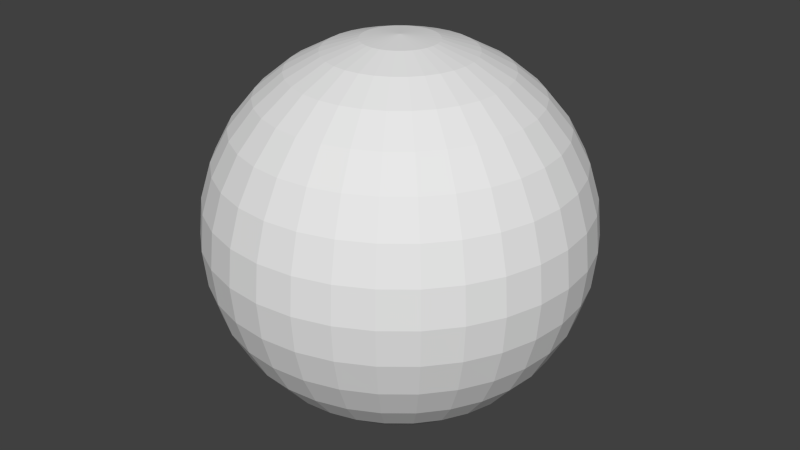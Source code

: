 # Source: sky_sphere.blend  (saved by Blender 2.76.0; exported with 4.5.12 LTS)
import bpy
from mathutils import Matrix  # noqa: F401  (used for matrix-valued properties, if any)

bpy.ops.wm.read_factory_settings(use_empty=True)
scene = bpy.context.scene
scene.name = 'Scene'

# ---- collections
col_collection_1 = bpy.data.collections.new('Collection 1'); scene.collection.children.link(col_collection_1)

# ---- materials (node trees are filled in below, after node groups)
mat_material_001 = bpy.data.materials.new('Material.001')
mat_material_001.alpha_threshold = 0.0
mat_material_001.use_transparent_shadow = False
mat_material_001.roughness = 0.5

# ---- material node trees

# ---- world
world_world = bpy.data.worlds.new('World'); scene.world = world_world
world_world.color = (0.05088, 0.05088, 0.05088)
world_world.use_sun_shadow = False
world_world.sun_shadow_jitter_overblur = 0.0
world_world.cycles.sampling_method = 'MANUAL'
world_world.cycles.sample_map_resolution = 256

# ---- meshes
me_sphere = bpy.data.meshes.new('Sphere')
me_sphere.from_pydata([(-0.1951, 0.0, 0.9808), (-0.3827, 0.0, 0.9239), (-0.5556, 0.0, 0.8315), (-0.7071, 0.0, 0.7071), (-0.8315, 0.0, 0.5556), (-0.9239, 0.0, 0.3827), (-0.9808, 0.0, 0.1951), (-1.0, 0.0, 7.55e-08), (-0.9808, 0.0, -0.1951), (-0.9239, 0.0, -0.3827), (-0.8315, 0.0, -0.5556), (-0.7071, 0.0, -0.7071), (-0.5556, 0.0, -0.8315), (-0.3827, 0.0, -0.9239), (-0.1951, 0.0, -0.9808), (-0.1913, 0.03806, 0.9808), (-0.3753, 0.07466, 0.9239), (-0.5449, 0.1084, 0.8315), (-0.6935, 0.1379, 0.7071), (-0.8155, 0.1622, 0.5556), (-0.9061, 0.1802, 0.3827), (-0.9619, 0.1913, 0.1951), (-0.9808, 0.1951, 7.55e-08), (-0.9619, 0.1913, -0.1951), (-0.9061, 0.1802, -0.3827), (-0.8155, 0.1622, -0.5556), (-0.6935, 0.1379, -0.7071), (-0.5449, 0.1084, -0.8315), (-0.3753, 0.07466, -0.9239), (-0.1913, 0.03806, -0.9808), (-0.1802, 0.07466, 0.9808), (-0.3536, 0.1464, 0.9239), (-0.5133, 0.2126, 0.8315), (-0.6533, 0.2706, 0.7071), (-0.7682, 0.3182, 0.5556), (-0.8536, 0.3536, 0.3827), (-0.9061, 0.3753, 0.1951), (-0.9239, 0.3827, 7.55e-08), (-0.9061, 0.3753, -0.1951), (-0.8536, 0.3536, -0.3827), (-0.7682, 0.3182, -0.5556), (-0.6533, 0.2706, -0.7071), (-0.5133, 0.2126, -0.8315), (-0.3536, 0.1464, -0.9239), (-0.1802, 0.07466, -0.9808), (-0.1622, 0.1084, 0.9808), (-0.3182, 0.2126, 0.9239), (-0.4619, 0.3087, 0.8315), (-0.5879, 0.3928, 0.7071), (-0.6913, 0.4619, 0.5556), (-0.7682, 0.5133, 0.3827), (-0.8155, 0.5449, 0.1951), (-0.8315, 0.5556, 7.55e-08), (-0.8155, 0.5449, -0.1951), (-0.7682, 0.5133, -0.3827), (-0.6913, 0.4619, -0.5556), (-0.5879, 0.3928, -0.7071), (-0.4619, 0.3087, -0.8315), (-0.3182, 0.2126, -0.9239), (-0.1622, 0.1084, -0.9808), (-0.1379, 0.1379, 0.9808), (-0.2706, 0.2706, 0.9239), (-0.3928, 0.3928, 0.8315), (-0.5, 0.5, 0.7071), (-0.5879, 0.5879, 0.5556), (-0.6533, 0.6533, 0.3827), (-0.6935, 0.6935, 0.1951), (-0.7071, 0.7071, 7.55e-08), (-0.6935, 0.6935, -0.1951), (-0.6533, 0.6533, -0.3827), (-0.5879, 0.5879, -0.5556), (-0.5, 0.5, -0.7071), (-0.3928, 0.3928, -0.8315), (-0.2706, 0.2706, -0.9239), (-0.1379, 0.1379, -0.9808), (-0.1084, 0.1622, 0.9808), (-0.2126, 0.3182, 0.9239), (-0.3087, 0.4619, 0.8315), (-0.3928, 0.5879, 0.7071), (-0.4619, 0.6913, 0.5556), (-0.5133, 0.7682, 0.3827), (-0.5449, 0.8155, 0.1951), (-0.5556, 0.8315, 7.55e-08), (-0.5449, 0.8155, -0.1951), (-0.5133, 0.7682, -0.3827), (-0.4619, 0.6913, -0.5556), (-0.3928, 0.5879, -0.7071), (-0.3087, 0.4619, -0.8315), (-0.2126, 0.3182, -0.9239), (-0.1084, 0.1622, -0.9808), (-0.07466, 0.1802, 0.9808), (-0.1464, 0.3536, 0.9239), (-0.2126, 0.5133, 0.8315), (-0.2706, 0.6533, 0.7071), (-0.3182, 0.7682, 0.5556), (-0.3536, 0.8536, 0.3827), (-0.3753, 0.9061, 0.1951), (-0.3827, 0.9239, 7.55e-08), (-0.3753, 0.9061, -0.1951), (-0.3536, 0.8536, -0.3827), (-0.3182, 0.7682, -0.5556), (-0.2706, 0.6533, -0.7071), (-0.2126, 0.5133, -0.8315), (-0.1464, 0.3536, -0.9239), (-0.07466, 0.1802, -0.9808), (-0.03806, 0.1913, 0.9808), (-0.07466, 0.3753, 0.9239), (-0.1084, 0.5449, 0.8315), (-0.1379, 0.6935, 0.7071), (-0.1622, 0.8155, 0.5556), (-0.1802, 0.9061, 0.3827), (-0.1913, 0.9619, 0.1951), (-0.1951, 0.9808, 7.55e-08), (-0.1913, 0.9619, -0.1951), (-0.1802, 0.9061, -0.3827), (-0.1622, 0.8155, -0.5556), (-0.1379, 0.6935, -0.7071), (-0.1084, 0.5449, -0.8315), (-0.07466, 0.3753, -0.9239), (-0.03806, 0.1913, -0.9808), (3.266e-07, 0.1951, 0.9808), (3.192e-07, 0.3827, 0.9239), (3.117e-07, 0.5556, 0.8315), (3.192e-07, 0.7071, 0.7071), (3.341e-07, 0.8315, 0.5556), (2.745e-07, 0.9239, 0.3827), (3.937e-07, 0.9808, 0.1951), (3.788e-07, 1.0, 7.55e-08), (3.937e-07, 0.9808, -0.1951), (2.298e-07, 0.9239, -0.3827), (3.341e-07, 0.8315, -0.5556), (3.192e-07, 0.7071, -0.7071), (3.415e-07, 0.5556, -0.8315), (3.043e-07, 0.3827, -0.9239), (3.08e-07, 0.1951, -0.9808), (0.03806, 0.1913, 0.9808), (0.07466, 0.3753, 0.9239), (0.1084, 0.5449, 0.8315), (0.138, 0.6935, 0.7071), (0.1622, 0.8155, 0.5556), (0.1802, 0.9061, 0.3827), (0.1913, 0.9619, 0.1951), (0.1951, 0.9808, 7.55e-08), (0.1913, 0.9619, -0.1951), (0.1802, 0.9061, -0.3827), (0.1622, 0.8155, -0.5556), (0.138, 0.6935, -0.7071), (0.1084, 0.5449, -0.8315), (0.07466, 0.3753, -0.9239), (0.03806, 0.1913, -0.9808), (0.07466, 0.1802, 0.9808), (0.1464, 0.3536, 0.9239), (0.2126, 0.5133, 0.8315), (0.2706, 0.6533, 0.7071), (0.3182, 0.7682, 0.5556), (0.3536, 0.8536, 0.3827), (0.3753, 0.9061, 0.1951), (0.3827, 0.9239, 7.55e-08), (0.3753, 0.9061, -0.1951), (0.3536, 0.8536, -0.3827), (0.3182, 0.7682, -0.5556), (0.2706, 0.6533, -0.7071), (0.2126, 0.5133, -0.8315), (0.1464, 0.3536, -0.9239), (0.07466, 0.1802, -0.9808), (0.1084, 0.1622, 0.9808), (0.2126, 0.3182, 0.9239), (0.3087, 0.4619, 0.8315), (0.3928, 0.5879, 0.7071), (0.4619, 0.6913, 0.5556), (0.5133, 0.7682, 0.3827), (0.5449, 0.8155, 0.1951), (0.5556, 0.8315, 7.55e-08), (0.5449, 0.8155, -0.1951), (0.5133, 0.7682, -0.3827), (0.4619, 0.6913, -0.5556), (0.3928, 0.5879, -0.7071), (0.3087, 0.4619, -0.8315), (0.2126, 0.3182, -0.9239), (0.1084, 0.1622, -0.9808), (0.138, 0.1379, 0.9808), (0.2706, 0.2706, 0.9239), (0.3928, 0.3928, 0.8315), (0.5, 0.5, 0.7071), (0.5879, 0.5879, 0.5556), (0.6533, 0.6533, 0.3827), (0.6935, 0.6935, 0.1951), (0.7071, 0.7071, 7.55e-08), (0.6935, 0.6935, -0.1951), (0.6533, 0.6533, -0.3827), (0.5879, 0.5879, -0.5556), (0.5, 0.5, -0.7071), (0.3928, 0.3928, -0.8315), (0.2706, 0.2706, -0.9239), (0.138, 0.1379, -0.9808), (0.1622, 0.1084, 0.9808), (0.3182, 0.2126, 0.9239), (0.4619, 0.3087, 0.8315), (0.5879, 0.3928, 0.7071), (0.6913, 0.4619, 0.5556), (0.7682, 0.5133, 0.3827), (0.8155, 0.5449, 0.1951), (0.8315, 0.5556, 7.55e-08), (0.8155, 0.5449, -0.1951), (0.7682, 0.5133, -0.3827), (0.6913, 0.4619, -0.5556), (0.5879, 0.3928, -0.7071), (0.4619, 0.3087, -0.8315), (0.3182, 0.2126, -0.9239), (0.1622, 0.1084, -0.9808), (0.1802, 0.07466, 0.9808), (0.3536, 0.1464, 0.9239), (0.5133, 0.2126, 0.8315), (0.6533, 0.2706, 0.7071), (0.7682, 0.3182, 0.5556), (0.8536, 0.3536, 0.3827), (0.9061, 0.3753, 0.1951), (0.9239, 0.3827, 7.55e-08), (0.9061, 0.3753, -0.1951), (0.8536, 0.3536, -0.3827), (0.7682, 0.3182, -0.5556), (0.6533, 0.2706, -0.7071), (0.5133, 0.2126, -0.8315), (0.3536, 0.1464, -0.9239), (0.1802, 0.07466, -0.9808), (0.1913, 0.03806, 0.9808), (0.3753, 0.07466, 0.9239), (0.5449, 0.1084, 0.8315), (0.6935, 0.1379, 0.7071), (0.8155, 0.1622, 0.5556), (0.9061, 0.1802, 0.3827), (0.9619, 0.1913, 0.1951), (0.9808, 0.1951, 7.55e-08), (0.9619, 0.1913, -0.1951), (0.9061, 0.1802, -0.3827), (0.8155, 0.1622, -0.5556), (0.6935, 0.1379, -0.7071), (0.5449, 0.1084, -0.8315), (0.3753, 0.07466, -0.9239), (0.1913, 0.03806, -0.9808), (0.1951, -7.212e-09, 0.9808), (0.3827, 4.122e-08, 0.9239), (0.5556, 2.632e-08, 0.8315), (0.7071, -2.584e-08, 0.7071), (0.8315, -8.544e-08, 0.5556), (0.9239, 6.357e-08, 0.3827), (0.9808, -8.544e-08, 0.1951), (1.0, -1.003e-07, 7.55e-08), (0.9808, -8.544e-08, -0.1951), (0.9239, 6.357e-08, -0.3827), (0.8315, -8.544e-08, -0.5556), (0.7071, -2.584e-08, -0.7071), (0.5556, -1.094e-08, -0.8315), (0.3827, 3.964e-09, -0.9239), (0.1951, 3.964e-09, -0.9808), (0.1913, -0.03806, 0.9808), (0.3753, -0.07466, 0.9239), (0.5449, -0.1084, 0.8315), (0.6935, -0.1379, 0.7071), (0.8155, -0.1622, 0.5556), (0.9061, -0.1802, 0.3827), (0.9619, -0.1913, 0.1951), (0.9808, -0.1951, 7.55e-08), (0.9619, -0.1913, -0.1951), (0.9061, -0.1802, -0.3827), (0.8155, -0.1622, -0.5556), (0.6935, -0.1379, -0.7071), (0.5449, -0.1084, -0.8315), (0.3753, -0.07466, -0.9239), (0.1913, -0.03806, -0.9808), (0.1802, -0.07466, 0.9808), (0.3536, -0.1464, 0.9239), (0.5133, -0.2126, 0.8315), (0.6533, -0.2706, 0.7071), (0.7682, -0.3182, 0.5556), (0.8536, -0.3536, 0.3827), (0.9061, -0.3753, 0.1951), (0.9239, -0.3827, 7.55e-08), (0.9061, -0.3753, -0.1951), (0.8536, -0.3536, -0.3827), (0.7682, -0.3182, -0.5556), (0.6533, -0.2706, -0.7071), (0.5133, -0.2126, -0.8315), (0.3536, -0.1464, -0.9239), (0.1802, -0.07466, -0.9808), (0.1622, -0.1084, 0.9808), (0.3182, -0.2126, 0.9239), (0.4619, -0.3087, 0.8315), (0.5879, -0.3928, 0.7071), (0.6913, -0.4619, 0.5556), (0.7682, -0.5133, 0.3827), (0.8155, -0.5449, 0.1951), (0.8315, -0.5556, 7.55e-08), (0.8155, -0.5449, -0.1951), (0.7682, -0.5133, -0.3827), (0.6913, -0.4619, -0.5556), (0.5879, -0.3928, -0.7071), (0.4619, -0.3087, -0.8315), (0.3182, -0.2126, -0.9239), (0.1622, -0.1084, -0.9808), (0.138, -0.1379, 0.9808), (0.2706, -0.2706, 0.9239), (0.3928, -0.3928, 0.8315), (0.5, -0.5, 0.7071), (0.5879, -0.5879, 0.5556), (0.6533, -0.6533, 0.3827), (0.6935, -0.6935, 0.1951), (0.7071, -0.7071, 7.55e-08), (0.6935, -0.6935, -0.1951), (0.6533, -0.6533, -0.3827), (0.5879, -0.5879, -0.5556), (0.5, -0.5, -0.7071), (0.3928, -0.3928, -0.8315), (0.2706, -0.2706, -0.9239), (0.1379, -0.1379, -0.9808), (0.1084, -0.1622, 0.9808), (0.2126, -0.3182, 0.9239), (0.3087, -0.4619, 0.8315), (0.3928, -0.5879, 0.7071), (0.4619, -0.6913, 0.5556), (0.5133, -0.7682, 0.3827), (0.5449, -0.8155, 0.1951), (0.5556, -0.8315, 7.55e-08), (0.5449, -0.8155, -0.1951), (0.5133, -0.7682, -0.3827), (0.4619, -0.6913, -0.5556), (0.3928, -0.5879, -0.7071), (0.3087, -0.4619, -0.8315), (0.2126, -0.3182, -0.9239), (0.1084, -0.1622, -0.9808), (3.258e-07, 0.0, -1.0), (0.07466, -0.1802, 0.9808), (0.1464, -0.3536, 0.9239), (0.2126, -0.5133, 0.8315), (0.2706, -0.6533, 0.7071), (0.3182, -0.7682, 0.5556), (0.3536, -0.8536, 0.3827), (0.3753, -0.9061, 0.1951), (0.3827, -0.9239, 7.55e-08), (0.3753, -0.9061, -0.1951), (0.3536, -0.8536, -0.3827), (0.3182, -0.7682, -0.5556), (0.2706, -0.6533, -0.7071), (0.2126, -0.5133, -0.8315), (0.1464, -0.3536, -0.9239), (0.07466, -0.1802, -0.9808), (0.03806, -0.1913, 0.9808), (0.07466, -0.3753, 0.9239), (0.1084, -0.5449, 0.8315), (0.1379, -0.6935, 0.7071), (0.1622, -0.8155, 0.5556), (0.1802, -0.9061, 0.3827), (0.1913, -0.9619, 0.1951), (0.1951, -0.9808, 7.55e-08), (0.1913, -0.9619, -0.1951), (0.1802, -0.9061, -0.3827), (0.1622, -0.8155, -0.5556), (0.1379, -0.6935, -0.7071), (0.1084, -0.5449, -0.8315), (0.07466, -0.3753, -0.9239), (0.03806, -0.1913, -0.9808), (3.117e-07, -0.1951, 0.9808), (2.819e-07, -0.3827, 0.9239), (2.819e-07, -0.5556, 0.8315), (1.851e-07, -0.7071, 0.7071), (1.404e-07, -0.8315, 0.5556), (3.192e-07, -0.9239, 0.3827), (9.567e-08, -0.9808, 0.1951), (1.404e-07, -1.0, 7.55e-08), (9.567e-08, -0.9808, -0.1951), (3.192e-07, -0.9239, -0.3827), (1.404e-07, -0.8315, -0.5556), (1.851e-07, -0.7071, -0.7071), (2.596e-07, -0.5556, -0.8315), (2.521e-07, -0.3827, -0.9239), (3.155e-07, -0.1951, -0.9808), (-0.03806, -0.1913, 0.9808), (-0.07466, -0.3753, 0.9239), (-0.1084, -0.5449, 0.8315), (-0.1379, -0.6935, 0.7071), (-0.1622, -0.8155, 0.5556), (-0.1802, -0.9061, 0.3827), (-0.1913, -0.9619, 0.1951), (-0.1951, -0.9808, 7.55e-08), (-0.1913, -0.9619, -0.1951), (-0.1802, -0.9061, -0.3827), (-0.1622, -0.8155, -0.5556), (-0.1379, -0.6935, -0.7071), (-0.1084, -0.5449, -0.8315), (-0.07466, -0.3753, -0.9239), (-0.03806, -0.1913, -0.9808), (-0.07466, -0.1802, 0.9808), (-0.1464, -0.3536, 0.9239), (-0.2126, -0.5133, 0.8315), (-0.2706, -0.6533, 0.7071), (-0.3182, -0.7682, 0.5556), (-0.3536, -0.8536, 0.3827), (-0.3753, -0.9061, 0.1951), (-0.3827, -0.9239, 7.55e-08), (-0.3753, -0.9061, -0.1951), (-0.3536, -0.8536, -0.3827), (-0.3182, -0.7682, -0.5556), (-0.2706, -0.6533, -0.7071), (-0.2126, -0.5133, -0.8315), (-0.1464, -0.3536, -0.9239), (-0.07466, -0.1802, -0.9808), (-0.1084, -0.1622, 0.9808), (-0.2126, -0.3182, 0.9239), (-0.3087, -0.4619, 0.8315), (-0.3928, -0.5879, 0.7071), (-0.4619, -0.6913, 0.5556), (-0.5133, -0.7682, 0.3827), (-0.5449, -0.8155, 0.1951), (-0.5556, -0.8315, 7.55e-08), (-0.5449, -0.8155, -0.1951), (-0.5133, -0.7682, -0.3827), (-0.4619, -0.6913, -0.5556), (-0.3928, -0.5879, -0.7071), (-0.3087, -0.4619, -0.8315), (-0.2126, -0.3182, -0.9239), (-0.1084, -0.1622, -0.9808), (-0.1379, -0.1379, 0.9808), (-0.2706, -0.2706, 0.9239), (-0.3928, -0.3928, 0.8315), (-0.5, -0.5, 0.7071), (-0.5879, -0.5879, 0.5556), (-0.6533, -0.6533, 0.3827), (-0.6935, -0.6935, 0.1951), (-0.7071, -0.7071, 7.55e-08), (-0.6935, -0.6935, -0.1951), (-0.6533, -0.6533, -0.3827), (-0.5879, -0.5879, -0.5556), (-0.5, -0.5, -0.7071), (-0.3928, -0.3928, -0.8315), (-0.2706, -0.2706, -0.9239), (-0.1379, -0.1379, -0.9808), (-0.1622, -0.1084, 0.9808), (-0.3182, -0.2126, 0.9239), (-0.4619, -0.3087, 0.8315), (-0.5879, -0.3928, 0.7071), (-0.6913, -0.4619, 0.5556), (-0.7682, -0.5133, 0.3827), (-0.8155, -0.5449, 0.1951), (-0.8315, -0.5556, 7.55e-08), (-0.8155, -0.5449, -0.1951), (-0.7682, -0.5133, -0.3827), (-0.6913, -0.4619, -0.5556), (-0.5879, -0.3928, -0.7071), (-0.4619, -0.3087, -0.8315), (-0.3182, -0.2126, -0.9239), (-0.1622, -0.1084, -0.9808), (2.48e-08, -1.247e-07, 1.0), (-0.1802, -0.07466, 0.9808), (-0.3536, -0.1464, 0.9239), (-0.5133, -0.2126, 0.8315), (-0.6533, -0.2706, 0.7071), (-0.7682, -0.3182, 0.5556), (-0.8536, -0.3536, 0.3827), (-0.9061, -0.3753, 0.1951), (-0.9239, -0.3827, 7.55e-08), (-0.9061, -0.3753, -0.1951), (-0.8536, -0.3536, -0.3827), (-0.7682, -0.3182, -0.5556), (-0.6533, -0.2706, -0.7071), (-0.5133, -0.2126, -0.8315), (-0.3536, -0.1464, -0.9239), (-0.1802, -0.07466, -0.9808), (-0.1913, -0.03806, 0.9808), (-0.3753, -0.07466, 0.9239), (-0.5449, -0.1084, 0.8315), (-0.6935, -0.1379, 0.7071), (-0.8155, -0.1622, 0.5556), (-0.9061, -0.1802, 0.3827), (-0.9619, -0.1913, 0.1951), (-0.9808, -0.1951, 7.55e-08), (-0.9619, -0.1913, -0.1951), (-0.9061, -0.1802, -0.3827), (-0.8155, -0.1622, -0.5556), (-0.6935, -0.1379, -0.7071), (-0.5449, -0.1084, -0.8315), (-0.3753, -0.07466, -0.9239), (-0.1913, -0.03806, -0.9808)], [], [(8, 7, 22, 23), (1, 0, 15, 16), (9, 8, 23, 24), (2, 1, 16, 17), (10, 9, 24, 25), (3, 2, 17, 18), (11, 10, 25, 26), (4, 3, 18, 19), (12, 11, 26, 27), (5, 4, 19, 20), (13, 12, 27, 28), (6, 5, 20, 21), (14, 13, 28, 29), (7, 6, 21, 22), (29, 28, 43, 44), (22, 21, 36, 37), (23, 22, 37, 38), (16, 15, 30, 31), (24, 23, 38, 39), (17, 16, 31, 32), (25, 24, 39, 40), (18, 17, 32, 33), (26, 25, 40, 41), (19, 18, 33, 34), (27, 26, 41, 42), (20, 19, 34, 35), (28, 27, 42, 43), (21, 20, 35, 36), (33, 32, 47, 48), (41, 40, 55, 56), (34, 33, 48, 49), (42, 41, 56, 57), (35, 34, 49, 50), (43, 42, 57, 58), (36, 35, 50, 51), (44, 43, 58, 59), (37, 36, 51, 52), (38, 37, 52, 53), (31, 30, 45, 46), (39, 38, 53, 54), (32, 31, 46, 47), (40, 39, 54, 55), (52, 51, 66, 67), (53, 52, 67, 68), (46, 45, 60, 61), (54, 53, 68, 69), (47, 46, 61, 62), (55, 54, 69, 70), (48, 47, 62, 63), (56, 55, 70, 71), (49, 48, 63, 64), (57, 56, 71, 72), (50, 49, 64, 65), (58, 57, 72, 73), (51, 50, 65, 66), (59, 58, 73, 74), (71, 70, 85, 86), (64, 63, 78, 79), (72, 71, 86, 87), (65, 64, 79, 80), (73, 72, 87, 88), (66, 65, 80, 81), (74, 73, 88, 89), (67, 66, 81, 82), (68, 67, 82, 83), (61, 60, 75, 76), (69, 68, 83, 84), (62, 61, 76, 77), (70, 69, 84, 85), (63, 62, 77, 78), (83, 82, 97, 98), (76, 75, 90, 91), (84, 83, 98, 99), (77, 76, 91, 92), (85, 84, 99, 100), (78, 77, 92, 93), (86, 85, 100, 101), (79, 78, 93, 94), (87, 86, 101, 102), (80, 79, 94, 95), (88, 87, 102, 103), (81, 80, 95, 96), (89, 88, 103, 104), (82, 81, 96, 97), (102, 101, 116, 117), (95, 94, 109, 110), (103, 102, 117, 118), (96, 95, 110, 111), (104, 103, 118, 119), (97, 96, 111, 112), (98, 97, 112, 113), (91, 90, 105, 106), (99, 98, 113, 114), (92, 91, 106, 107), (100, 99, 114, 115), (93, 92, 107, 108), (101, 100, 115, 116), (94, 93, 108, 109), (106, 105, 120, 121), (114, 113, 128, 129), (107, 106, 121, 122), (115, 114, 129, 130), (108, 107, 122, 123), (116, 115, 130, 131), (109, 108, 123, 124), (117, 116, 131, 132), (110, 109, 124, 125), (118, 117, 132, 133), (111, 110, 125, 126), (119, 118, 133, 134), (112, 111, 126, 127), (113, 112, 127, 128), (125, 124, 139, 140), (133, 132, 147, 148), (126, 125, 140, 141), (134, 133, 148, 149), (127, 126, 141, 142), (128, 127, 142, 143), (121, 120, 135, 136), (129, 128, 143, 144), (122, 121, 136, 137), (130, 129, 144, 145), (123, 122, 137, 138), (131, 130, 145, 146), (124, 123, 138, 139), (132, 131, 146, 147), (144, 143, 158, 159), (137, 136, 151, 152), (145, 144, 159, 160), (138, 137, 152, 153), (146, 145, 160, 161), (139, 138, 153, 154), (147, 146, 161, 162), (140, 139, 154, 155), (148, 147, 162, 163), (141, 140, 155, 156), (149, 148, 163, 164), (142, 141, 156, 157), (143, 142, 157, 158), (136, 135, 150, 151), (163, 162, 177, 178), (156, 155, 170, 171), (164, 163, 178, 179), (157, 156, 171, 172), (158, 157, 172, 173), (151, 150, 165, 166), (159, 158, 173, 174), (152, 151, 166, 167), (160, 159, 174, 175), (153, 152, 167, 168), (161, 160, 175, 176), (154, 153, 168, 169), (162, 161, 176, 177), (155, 154, 169, 170), (167, 166, 181, 182), (175, 174, 189, 190), (168, 167, 182, 183), (176, 175, 190, 191), (169, 168, 183, 184), (177, 176, 191, 192), (170, 169, 184, 185), (178, 177, 192, 193), (171, 170, 185, 186), (179, 178, 193, 194), (172, 171, 186, 187), (173, 172, 187, 188), (166, 165, 180, 181), (174, 173, 188, 189), (186, 185, 200, 201), (194, 193, 208, 209), (187, 186, 201, 202), (188, 187, 202, 203), (181, 180, 195, 196), (189, 188, 203, 204), (182, 181, 196, 197), (190, 189, 204, 205), (183, 182, 197, 198), (191, 190, 205, 206), (184, 183, 198, 199), (192, 191, 206, 207), (185, 184, 199, 200), (193, 192, 207, 208), (205, 204, 219, 220), (198, 197, 212, 213), (206, 205, 220, 221), (199, 198, 213, 214), (207, 206, 221, 222), (200, 199, 214, 215), (208, 207, 222, 223), (201, 200, 215, 216), (209, 208, 223, 224), (202, 201, 216, 217), (203, 202, 217, 218), (196, 195, 210, 211), (204, 203, 218, 219), (197, 196, 211, 212), (224, 223, 238, 239), (217, 216, 231, 232), (218, 217, 232, 233), (211, 210, 225, 226), (219, 218, 233, 234), (212, 211, 226, 227), (220, 219, 234, 235), (213, 212, 227, 228), (221, 220, 235, 236), (214, 213, 228, 229), (222, 221, 236, 237), (215, 214, 229, 230), (223, 222, 237, 238), (216, 215, 230, 231), (236, 235, 250, 251), (229, 228, 243, 244), (237, 236, 251, 252), (230, 229, 244, 245), (238, 237, 252, 253), (231, 230, 245, 246), (239, 238, 253, 254), (232, 231, 246, 247), (233, 232, 247, 248), (226, 225, 240, 241), (234, 233, 248, 249), (227, 226, 241, 242), (235, 234, 249, 250), (228, 227, 242, 243), (248, 247, 262, 263), (241, 240, 255, 256), (249, 248, 263, 264), (242, 241, 256, 257), (250, 249, 264, 265), (243, 242, 257, 258), (251, 250, 265, 266), (244, 243, 258, 259), (252, 251, 266, 267), (245, 244, 259, 260), (253, 252, 267, 268), (246, 245, 260, 261), (254, 253, 268, 269), (247, 246, 261, 262), (259, 258, 273, 274), (267, 266, 281, 282), (260, 259, 274, 275), (268, 267, 282, 283), (261, 260, 275, 276), (269, 268, 283, 284), (262, 261, 276, 277), (263, 262, 277, 278), (256, 255, 270, 271), (264, 263, 278, 279), (257, 256, 271, 272), (265, 264, 279, 280), (258, 257, 272, 273), (266, 265, 280, 281), (278, 277, 292, 293), (271, 270, 285, 286), (279, 278, 293, 294), (272, 271, 286, 287), (280, 279, 294, 295), (273, 272, 287, 288), (281, 280, 295, 296), (274, 273, 288, 289), (282, 281, 296, 297), (275, 274, 289, 290), (283, 282, 297, 298), (276, 275, 290, 291), (284, 283, 298, 299), (277, 276, 291, 292), (297, 296, 311, 312), (290, 289, 304, 305), (298, 297, 312, 313), (291, 290, 305, 306), (299, 298, 313, 314), (292, 291, 306, 307), (293, 292, 307, 308), (286, 285, 300, 301), (294, 293, 308, 309), (287, 286, 301, 302), (295, 294, 309, 310), (288, 287, 302, 303), (296, 295, 310, 311), (289, 288, 303, 304), (301, 300, 315, 316), (309, 308, 323, 324), (302, 301, 316, 317), (310, 309, 324, 325), (303, 302, 317, 318), (311, 310, 325, 326), (304, 303, 318, 319), (312, 311, 326, 327), (305, 304, 319, 320), (313, 312, 327, 328), (306, 305, 320, 321), (314, 313, 328, 329), (307, 306, 321, 322), (308, 307, 322, 323), (320, 319, 335, 336), (328, 327, 343, 344), (321, 320, 336, 337), (329, 328, 344, 345), (322, 321, 337, 338), (323, 322, 338, 339), (316, 315, 331, 332), (324, 323, 339, 340), (317, 316, 332, 333), (325, 324, 340, 341), (318, 317, 333, 334), (326, 325, 341, 342), (319, 318, 334, 335), (327, 326, 342, 343), (340, 339, 354, 355), (333, 332, 347, 348), (341, 340, 355, 356), (334, 333, 348, 349), (342, 341, 356, 357), (335, 334, 349, 350), (343, 342, 357, 358), (336, 335, 350, 351), (344, 343, 358, 359), (337, 336, 351, 352), (345, 344, 359, 360), (338, 337, 352, 353), (339, 338, 353, 354), (332, 331, 346, 347), (359, 358, 373, 374), (352, 351, 366, 367), (360, 359, 374, 375), (353, 352, 367, 368), (354, 353, 368, 369), (347, 346, 361, 362), (355, 354, 369, 370), (348, 347, 362, 363), (356, 355, 370, 371), (349, 348, 363, 364), (357, 356, 371, 372), (350, 349, 364, 365), (358, 357, 372, 373), (351, 350, 365, 366), (371, 370, 385, 386), (364, 363, 378, 379), (372, 371, 386, 387), (365, 364, 379, 380), (373, 372, 387, 388), (366, 365, 380, 381), (374, 373, 388, 389), (367, 366, 381, 382), (375, 374, 389, 390), (368, 367, 382, 383), (369, 368, 383, 384), (362, 361, 376, 377), (370, 369, 384, 385), (363, 362, 377, 378), (390, 389, 404, 405), (383, 382, 397, 398), (384, 383, 398, 399), (377, 376, 391, 392), (385, 384, 399, 400), (378, 377, 392, 393), (386, 385, 400, 401), (379, 378, 393, 394), (387, 386, 401, 402), (380, 379, 394, 395), (388, 387, 402, 403), (381, 380, 395, 396), (389, 388, 403, 404), (382, 381, 396, 397), (394, 393, 408, 409), (402, 401, 416, 417), (395, 394, 409, 410), (403, 402, 417, 418), (396, 395, 410, 411), (404, 403, 418, 419), (397, 396, 411, 412), (405, 404, 419, 420), (398, 397, 412, 413), (399, 398, 413, 414), (392, 391, 406, 407), (400, 399, 414, 415), (393, 392, 407, 408), (401, 400, 415, 416), (413, 412, 427, 428), (414, 413, 428, 429), (407, 406, 421, 422), (415, 414, 429, 430), (408, 407, 422, 423), (416, 415, 430, 431), (409, 408, 423, 424), (417, 416, 431, 432), (410, 409, 424, 425), (418, 417, 432, 433), (411, 410, 425, 426), (419, 418, 433, 434), (412, 411, 426, 427), (420, 419, 434, 435), (432, 431, 446, 447), (425, 424, 439, 440), (433, 432, 447, 448), (426, 425, 440, 441), (434, 433, 448, 449), (427, 426, 441, 442), (435, 434, 449, 450), (428, 427, 442, 443), (429, 428, 443, 444), (422, 421, 436, 437), (430, 429, 444, 445), (423, 422, 437, 438), (431, 430, 445, 446), (424, 423, 438, 439), (444, 443, 459, 460), (437, 436, 452, 453), (445, 444, 460, 461), (438, 437, 453, 454), (446, 445, 461, 462), (439, 438, 454, 455), (447, 446, 462, 463), (440, 439, 455, 456), (448, 447, 463, 464), (441, 440, 456, 457), (449, 448, 464, 465), (442, 441, 457, 458), (450, 449, 465, 466), (443, 442, 458, 459), (456, 455, 470, 471), (464, 463, 478, 479), (457, 456, 471, 472), (465, 464, 479, 480), (458, 457, 472, 473), (466, 465, 480, 481), (459, 458, 473, 474), (460, 459, 474, 475), (453, 452, 467, 468), (461, 460, 475, 476), (454, 453, 468, 469), (462, 461, 476, 477), (455, 454, 469, 470), (463, 462, 477, 478), (330, 14, 29), (0, 451, 15), (15, 451, 30), (330, 29, 44), (30, 451, 45), (330, 44, 59), (45, 451, 60), (330, 59, 74), (60, 451, 75), (330, 74, 89), (330, 89, 104), (75, 451, 90), (90, 451, 105), (330, 104, 119), (105, 451, 120), (330, 119, 134), (120, 451, 135), (330, 134, 149), (135, 451, 150), (330, 149, 164), (150, 451, 165), (330, 164, 179), (165, 451, 180), (330, 179, 194), (180, 451, 195), (330, 194, 209), (195, 451, 210), (330, 209, 224), (210, 451, 225), (330, 224, 239), (225, 451, 240), (330, 239, 254), (240, 451, 255), (330, 254, 269), (255, 451, 270), (330, 269, 284), (270, 451, 285), (330, 284, 299), (285, 451, 300), (330, 299, 314), (300, 451, 315), (330, 314, 329), (315, 451, 331), (330, 329, 345), (331, 451, 346), (330, 345, 360), (346, 451, 361), (330, 360, 375), (361, 451, 376), (330, 375, 390), (376, 451, 391), (330, 390, 405), (391, 451, 406), (330, 405, 420), (406, 451, 421), (330, 420, 435), (421, 451, 436), (330, 435, 450), (436, 451, 452), (330, 450, 466), (452, 451, 467), (330, 466, 481), (475, 474, 7, 8), (468, 467, 0, 1), (476, 475, 8, 9), (469, 468, 1, 2), (477, 476, 9, 10), (470, 469, 2, 3), (478, 477, 10, 11), (471, 470, 3, 4), (479, 478, 11, 12), (472, 471, 4, 5), (480, 479, 12, 13), (473, 472, 5, 6), (481, 480, 13, 14), (474, 473, 6, 7), (467, 451, 0), (330, 481, 14)])
_uv = me_sphere.uv_layers.new(name='UVMap')
_uv.uv.foreach_set('vector', [0.06716, 0.5736, 0.07389, 0.6375, 0.03999, 0.6485, 0.03602, 0.5837, 0.3339, 0.957, 0.4485, 0.9237, 0.4666, 0.9306, 0.3565, 0.9808, 0.06099, 0.5095, 0.06716, 0.5736, 0.03602, 0.5837, 0.03244, 0.5188, 0.196, 0.9373, 0.3339, 0.957, 0.3565, 0.9808, 0.1382, 0.9631, 0.05489, 0.4455, 0.06099, 0.5095, 0.03244, 0.5188, 0.02894, 0.4539, 0.135, 0.886, 0.196, 0.9373, 0.1382, 0.9631, 0.08065, 0.905, 0.04839, 0.3815, 0.05489, 0.4455, 0.02894, 0.4539, 0.02523, 0.389, 0.1078, 0.8265, 0.135, 0.886, 0.08065, 0.905, 0.06122, 0.842, 0.04087, 0.3177, 0.04839, 0.3815, 0.02523, 0.389, 0.02099, 0.3242, 0.09231, 0.7644, 0.1078, 0.8265, 0.06122, 0.842, 0.05122, 0.7778, 0.03134, 0.2544, 0.04087, 0.3177, 0.02099, 0.3242, 0.01564, 0.2595, 0.08187, 0.7012, 0.09231, 0.7644, 0.05122, 0.7778, 0.04478, 0.7133, 0.01778, 0.1918, 0.03134, 0.2544, 0.01564, 0.2595, 0.008043, 0.1951, 0.07389, 0.6375, 0.08187, 0.7012, 0.04478, 0.7133, 0.03999, 0.6485, 1.008, 0.1951, 1.016, 0.2595, 0.9998, 0.2618, 0.9981, 0.1965, 0.03999, 0.6485, 0.04478, 0.7133, 0.006404, 0.7188, 0.005301, 0.6535, 0.03602, 0.5837, 0.03999, 0.6485, 0.005301, 0.6535, 0.004397, 0.5882, 0.3565, 0.9808, 0.4666, 0.9306, 0.4886, 0.9339, 0.4477, 0.9981, 0.03244, 0.5188, 0.03602, 0.5837, 0.004397, 0.5882, 0.003585, 0.5229, 0.1382, 0.9631, 0.3565, 0.9808, 0.4477, 0.9981, 0.03418, 0.9793, 0.02894, 0.4539, 0.03244, 0.5188, 0.003585, 0.5229, 0.002796, 0.4576, 0.08065, 0.905, 0.1382, 0.9631, 0.03418, 0.9793, 0.01522, 0.9145, 0.02523, 0.389, 0.02894, 0.4539, 0.002796, 0.4576, 0.001965, 0.3923, 0.06122, 0.842, 0.08065, 0.905, 0.01522, 0.9145, 0.0103, 0.8493, 0.02099, 0.3242, 0.02523, 0.389, 0.001965, 0.3923, 0.001015, 0.3271, 0.05122, 0.7778, 0.06122, 0.842, 0.0103, 0.8493, 0.007907, 0.7841, 1.016, 0.2595, 1.021, 0.3242, 1.001, 0.3271, 0.9998, 0.2618, 0.04478, 0.7133, 0.05122, 0.7778, 0.007907, 0.7841, 0.006404, 0.7188, 1.015, 0.9145, 1.034, 0.9793, 0.905, 0.9744, 0.9465, 0.9118, 1.002, 0.3923, 1.003, 0.4576, 0.9766, 0.4566, 0.9787, 0.3914, 1.01, 0.8493, 1.015, 0.9145, 0.9465, 0.9118, 0.9582, 0.8473, 1.001, 0.3271, 1.002, 0.3923, 0.9787, 0.3914, 0.981, 0.3263, 1.008, 0.7841, 1.01, 0.8493, 0.9582, 0.8473, 0.964, 0.7824, 0.9998, 0.2618, 1.001, 0.3271, 0.981, 0.3263, 0.984, 0.2612, 1.006, 0.7188, 1.008, 0.7841, 0.964, 0.7824, 0.9677, 0.7173, 0.9981, 0.1965, 0.9998, 0.2618, 0.984, 0.2612, 0.9882, 0.1961, 1.005, 0.6535, 1.006, 0.7188, 0.9677, 0.7173, 0.9704, 0.6521, 1.004, 0.5882, 1.005, 0.6535, 0.9704, 0.6521, 0.9727, 0.587, 0.4477, 0.9981, 0.4886, 0.9339, 0.5116, 0.933, 0.5959, 0.9924, 1.004, 0.5229, 1.004, 0.5882, 0.9727, 0.587, 0.9747, 0.5218, 1.034, 0.9793, 0.4477, 0.9981, 0.5959, 0.9924, 0.905, 0.9744, 1.003, 0.4576, 1.004, 0.5229, 0.9747, 0.5218, 0.9766, 0.4566, 0.9704, 0.6521, 0.9677, 0.7173, 0.9298, 0.7089, 0.936, 0.6445, 0.9727, 0.587, 0.9704, 0.6521, 0.936, 0.6445, 0.9412, 0.58, 0.5959, 0.9924, 0.5116, 0.933, 0.5322, 0.9281, 0.6478, 0.971, 0.9747, 0.5218, 0.9727, 0.587, 0.9412, 0.58, 0.9459, 0.5155, 0.905, 0.9744, 0.5959, 0.9924, 0.6478, 0.971, 0.8238, 0.9528, 0.9766, 0.4566, 0.9747, 0.5218, 0.9459, 0.5155, 0.9505, 0.4509, 0.9465, 0.9118, 0.905, 0.9744, 0.8238, 0.9528, 0.8853, 0.8978, 0.9787, 0.3914, 0.9766, 0.4566, 0.9505, 0.4509, 0.9554, 0.3863, 0.9582, 0.8473, 0.9465, 0.9118, 0.8853, 0.8978, 0.9089, 0.8363, 0.981, 0.3263, 0.9787, 0.3914, 0.9554, 0.3863, 0.9611, 0.3219, 0.964, 0.7824, 0.9582, 0.8473, 0.9089, 0.8363, 0.9215, 0.7729, 0.984, 0.2612, 0.981, 0.3263, 0.9611, 0.3219, 0.9682, 0.2577, 0.9677, 0.7173, 0.964, 0.7824, 0.9215, 0.7729, 0.9298, 0.7089, 0.9882, 0.1961, 0.984, 0.2612, 0.9682, 0.2577, 0.9783, 0.1939, 0.9554, 0.3863, 0.9505, 0.4509, 0.9247, 0.4405, 0.9324, 0.3771, 0.9089, 0.8363, 0.8853, 0.8978, 0.8359, 0.876, 0.8646, 0.8179, 0.9611, 0.3219, 0.9554, 0.3863, 0.9324, 0.3771, 0.9413, 0.3139, 0.9215, 0.7729, 0.9089, 0.8363, 0.8646, 0.8179, 0.8817, 0.7567, 0.9682, 0.2577, 0.9611, 0.3219, 0.9413, 0.3139, 0.9526, 0.2513, 0.9298, 0.7089, 0.9215, 0.7729, 0.8817, 0.7567, 0.8934, 0.6943, 0.9783, 0.1939, 0.9682, 0.2577, 0.9526, 0.2513, 0.9687, 0.1899, 0.936, 0.6445, 0.9298, 0.7089, 0.8934, 0.6943, 0.9026, 0.6312, 0.9412, 0.58, 0.936, 0.6445, 0.9026, 0.6312, 0.9104, 0.5677, 0.6478, 0.971, 0.5322, 0.9281, 0.5482, 0.9199, 0.659, 0.9464, 0.9459, 0.5155, 0.9412, 0.58, 0.9104, 0.5677, 0.9175, 0.5041, 0.8238, 0.9528, 0.6478, 0.971, 0.659, 0.9464, 0.7773, 0.9254, 0.9505, 0.4509, 0.9459, 0.5155, 0.9175, 0.5041, 0.9247, 0.4405, 0.8853, 0.8978, 0.8238, 0.9528, 0.7773, 0.9254, 0.8359, 0.876, 0.9104, 0.5677, 0.9026, 0.6312, 0.8704, 0.6128, 0.8803, 0.5506, 0.659, 0.9464, 0.5482, 0.9199, 0.559, 0.9094, 0.6576, 0.9214, 0.9175, 0.5041, 0.9104, 0.5677, 0.8803, 0.5506, 0.8897, 0.4883, 0.7773, 0.9254, 0.659, 0.9464, 0.6576, 0.9214, 0.7453, 0.8964, 0.9247, 0.4405, 0.9175, 0.5041, 0.8897, 0.4883, 0.8992, 0.426, 0.8359, 0.876, 0.7773, 0.9254, 0.7453, 0.8964, 0.7964, 0.8497, 0.9324, 0.3771, 0.9247, 0.4405, 0.8992, 0.426, 0.9095, 0.364, 0.8646, 0.8179, 0.8359, 0.876, 0.7964, 0.8497, 0.8259, 0.7943, 0.9413, 0.3139, 0.9324, 0.3771, 0.9095, 0.364, 0.9216, 0.3025, 0.8817, 0.7567, 0.8646, 0.8179, 0.8259, 0.7943, 0.8451, 0.7353, 0.9526, 0.2513, 0.9413, 0.3139, 0.9216, 0.3025, 0.9372, 0.2423, 0.8934, 0.6943, 0.8817, 0.7567, 0.8451, 0.7353, 0.8591, 0.6745, 0.9687, 0.1899, 0.9526, 0.2513, 0.9372, 0.2423, 0.9594, 0.1843, 0.9026, 0.6312, 0.8934, 0.6943, 0.8591, 0.6745, 0.8704, 0.6128, 0.9216, 0.3025, 0.9095, 0.364, 0.8868, 0.3473, 0.9022, 0.288, 0.8451, 0.7353, 0.8259, 0.7943, 0.7918, 0.7675, 0.8116, 0.7101, 0.9372, 0.2423, 0.9216, 0.3025, 0.9022, 0.288, 0.9222, 0.2306, 0.8591, 0.6745, 0.8451, 0.7353, 0.8116, 0.7101, 0.8269, 0.6507, 0.9594, 0.1843, 0.9372, 0.2423, 0.9222, 0.2306, 0.9507, 0.177, 0.8704, 0.6128, 0.8591, 0.6745, 0.8269, 0.6507, 0.8397, 0.5904, 0.8803, 0.5506, 0.8704, 0.6128, 0.8397, 0.5904, 0.8512, 0.5295, 0.6576, 0.9214, 0.559, 0.9094, 0.565, 0.8975, 0.6509, 0.8969, 0.8897, 0.4883, 0.8803, 0.5506, 0.8512, 0.5295, 0.8624, 0.4685, 0.7453, 0.8964, 0.6576, 0.9214, 0.6509, 0.8969, 0.7198, 0.8674, 0.8992, 0.426, 0.8897, 0.4883, 0.8624, 0.4685, 0.8739, 0.4076, 0.7964, 0.8497, 0.7453, 0.8964, 0.7198, 0.8674, 0.7636, 0.8213, 0.9095, 0.364, 0.8992, 0.426, 0.8739, 0.4076, 0.8868, 0.3473, 0.8259, 0.7943, 0.7964, 0.8497, 0.7636, 0.8213, 0.7918, 0.7675, 0.6509, 0.8969, 0.565, 0.8975, 0.5673, 0.8849, 0.6415, 0.8733, 0.8624, 0.4685, 0.8512, 0.5295, 0.8228, 0.5051, 0.8355, 0.4453, 0.7198, 0.8674, 0.6509, 0.8969, 0.6415, 0.8733, 0.6975, 0.8391, 0.8739, 0.4076, 0.8624, 0.4685, 0.8355, 0.4453, 0.8489, 0.3859, 0.7636, 0.8213, 0.7198, 0.8674, 0.6975, 0.8391, 0.7351, 0.7922, 0.8868, 0.3473, 0.8739, 0.4076, 0.8489, 0.3859, 0.8642, 0.3274, 0.7918, 0.7675, 0.7636, 0.8213, 0.7351, 0.7922, 0.7612, 0.739, 0.9022, 0.288, 0.8868, 0.3473, 0.8642, 0.3274, 0.8829, 0.2704, 0.8116, 0.7101, 0.7918, 0.7675, 0.7612, 0.739, 0.7807, 0.6825, 0.9222, 0.2306, 0.9022, 0.288, 0.8829, 0.2704, 0.9075, 0.2165, 0.8269, 0.6507, 0.8116, 0.7101, 0.7807, 0.6825, 0.7964, 0.6241, 0.9507, 0.177, 0.9222, 0.2306, 0.9075, 0.2165, 0.9428, 0.1682, 0.8397, 0.5904, 0.8269, 0.6507, 0.7964, 0.6241, 0.8101, 0.5648, 0.8512, 0.5295, 0.8397, 0.5904, 0.8101, 0.5648, 0.8228, 0.5051, 0.7807, 0.6825, 0.7612, 0.739, 0.7331, 0.7099, 0.7517, 0.6536, 0.9075, 0.2165, 0.8829, 0.2704, 0.8637, 0.2503, 0.8934, 0.2001, 0.7964, 0.6241, 0.7807, 0.6825, 0.7517, 0.6536, 0.7673, 0.5958, 0.9428, 0.1682, 0.9075, 0.2165, 0.8934, 0.2001, 0.9357, 0.1582, 0.8101, 0.5648, 0.7964, 0.6241, 0.7673, 0.5958, 0.7814, 0.5372, 0.8228, 0.5051, 0.8101, 0.5648, 0.7814, 0.5372, 0.795, 0.4783, 0.6415, 0.8733, 0.5673, 0.8849, 0.5665, 0.8722, 0.6303, 0.8507, 0.8355, 0.4453, 0.8228, 0.5051, 0.795, 0.4783, 0.8088, 0.4196, 0.6975, 0.8391, 0.6415, 0.8733, 0.6303, 0.8507, 0.6769, 0.8119, 0.8489, 0.3859, 0.8355, 0.4453, 0.8088, 0.4196, 0.8239, 0.3615, 0.7351, 0.7922, 0.6975, 0.8391, 0.6769, 0.8119, 0.7094, 0.7634, 0.8642, 0.3274, 0.8489, 0.3859, 0.8239, 0.3615, 0.8416, 0.3047, 0.7612, 0.739, 0.7351, 0.7922, 0.7094, 0.7634, 0.7331, 0.7099, 0.8829, 0.2704, 0.8642, 0.3274, 0.8416, 0.3047, 0.8637, 0.2503, 0.8088, 0.4196, 0.795, 0.4783, 0.7673, 0.4499, 0.7821, 0.3919, 0.6769, 0.8119, 0.6303, 0.8507, 0.6181, 0.8296, 0.6572, 0.7862, 0.8239, 0.3615, 0.8088, 0.4196, 0.7821, 0.3919, 0.7987, 0.3349, 0.7094, 0.7634, 0.6769, 0.8119, 0.6572, 0.7862, 0.6852, 0.7357, 0.8416, 0.3047, 0.8239, 0.3615, 0.7987, 0.3349, 0.8187, 0.2796, 0.7331, 0.7099, 0.7094, 0.7634, 0.6852, 0.7357, 0.7066, 0.6812, 0.8637, 0.2503, 0.8416, 0.3047, 0.8187, 0.2796, 0.8445, 0.2277, 0.7517, 0.6536, 0.7331, 0.7099, 0.7066, 0.6812, 0.724, 0.6246, 0.8934, 0.2001, 0.8637, 0.2503, 0.8445, 0.2277, 0.8799, 0.1818, 0.7673, 0.5958, 0.7517, 0.6536, 0.724, 0.6246, 0.7392, 0.5667, 0.9357, 0.1582, 0.8934, 0.2001, 0.8799, 0.1818, 0.9299, 0.147, 0.7814, 0.5372, 0.7673, 0.5958, 0.7392, 0.5667, 0.7533, 0.5084, 0.795, 0.4783, 0.7814, 0.5372, 0.7533, 0.5084, 0.7673, 0.4499, 0.6303, 0.8507, 0.5665, 0.8722, 0.5633, 0.8598, 0.6181, 0.8296, 0.8799, 0.1818, 0.8445, 0.2277, 0.8251, 0.2031, 0.8671, 0.1616, 0.7392, 0.5667, 0.724, 0.6246, 0.697, 0.5962, 0.7115, 0.5379, 0.9299, 0.147, 0.8799, 0.1818, 0.8671, 0.1616, 0.9256, 0.135, 0.7533, 0.5084, 0.7392, 0.5667, 0.7115, 0.5379, 0.7253, 0.4793, 0.7673, 0.4499, 0.7533, 0.5084, 0.7253, 0.4793, 0.7395, 0.4209, 0.6181, 0.8296, 0.5633, 0.8598, 0.5583, 0.8481, 0.605, 0.8102, 0.7821, 0.3919, 0.7673, 0.4499, 0.7395, 0.4209, 0.7549, 0.3631, 0.6572, 0.7862, 0.6181, 0.8296, 0.605, 0.8102, 0.6379, 0.7624, 0.7987, 0.3349, 0.7821, 0.3919, 0.7549, 0.3631, 0.7728, 0.3067, 0.6852, 0.7357, 0.6572, 0.7862, 0.6379, 0.7624, 0.662, 0.7095, 0.8187, 0.2796, 0.7987, 0.3349, 0.7728, 0.3067, 0.7952, 0.2527, 0.7066, 0.6812, 0.6852, 0.7357, 0.662, 0.7095, 0.681, 0.6536, 0.8445, 0.2277, 0.8187, 0.2796, 0.7952, 0.2527, 0.8251, 0.2031, 0.724, 0.6246, 0.7066, 0.6812, 0.681, 0.6536, 0.697, 0.5962, 0.6379, 0.7624, 0.605, 0.8102, 0.5912, 0.7926, 0.6187, 0.7409, 0.7728, 0.3067, 0.7549, 0.3631, 0.7267, 0.334, 0.7457, 0.2777, 0.662, 0.7095, 0.6379, 0.7624, 0.6187, 0.7409, 0.6393, 0.6854, 0.7952, 0.2527, 0.7728, 0.3067, 0.7457, 0.2777, 0.7705, 0.2244, 0.681, 0.6536, 0.662, 0.7095, 0.6393, 0.6854, 0.656, 0.6278, 0.8251, 0.2031, 0.7952, 0.2527, 0.7705, 0.2244, 0.805, 0.1767, 0.697, 0.5962, 0.681, 0.6536, 0.656, 0.6278, 0.6704, 0.5692, 0.8671, 0.1616, 0.8251, 0.2031, 0.805, 0.1767, 0.8553, 0.1399, 0.7115, 0.5379, 0.697, 0.5962, 0.6704, 0.5692, 0.6838, 0.5101, 0.9256, 0.135, 0.8671, 0.1616, 0.8553, 0.1399, 0.9234, 0.1224, 0.7253, 0.4793, 0.7115, 0.5379, 0.6838, 0.5101, 0.697, 0.4509, 0.7395, 0.4209, 0.7253, 0.4793, 0.697, 0.4509, 0.711, 0.392, 0.605, 0.8102, 0.5583, 0.8481, 0.552, 0.8374, 0.5912, 0.7926, 0.7549, 0.3631, 0.7395, 0.4209, 0.711, 0.392, 0.7267, 0.334, 0.6838, 0.5101, 0.6704, 0.5692, 0.6437, 0.5445, 0.6557, 0.4842, 0.9234, 0.1224, 0.8553, 0.1399, 0.8448, 0.1168, 0.9238, 0.1097, 0.697, 0.4509, 0.6838, 0.5101, 0.6557, 0.4842, 0.668, 0.424, 0.711, 0.392, 0.697, 0.4509, 0.668, 0.424, 0.6814, 0.3643, 0.5912, 0.7926, 0.552, 0.8374, 0.5445, 0.8279, 0.5768, 0.7772, 0.7267, 0.334, 0.711, 0.392, 0.6814, 0.3643, 0.697, 0.3056, 0.6187, 0.7409, 0.5912, 0.7926, 0.5768, 0.7772, 0.5995, 0.7218, 0.7457, 0.2777, 0.7267, 0.334, 0.697, 0.3056, 0.7167, 0.2487, 0.6393, 0.6854, 0.6187, 0.7409, 0.5995, 0.7218, 0.6167, 0.6638, 0.7705, 0.2244, 0.7457, 0.2777, 0.7167, 0.2487, 0.7437, 0.1954, 0.656, 0.6278, 0.6393, 0.6854, 0.6167, 0.6638, 0.631, 0.6045, 0.805, 0.1767, 0.7705, 0.2244, 0.7437, 0.1954, 0.7838, 0.149, 0.6704, 0.5692, 0.656, 0.6278, 0.631, 0.6045, 0.6437, 0.5445, 0.8553, 0.1399, 0.805, 0.1767, 0.7838, 0.149, 0.8448, 0.1168, 0.7167, 0.2487, 0.697, 0.3056, 0.665, 0.2788, 0.6847, 0.2208, 0.6167, 0.6638, 0.5995, 0.7218, 0.5801, 0.7055, 0.5941, 0.6452, 0.7437, 0.1954, 0.7167, 0.2487, 0.6847, 0.2208, 0.7136, 0.1665, 0.631, 0.6045, 0.6167, 0.6638, 0.5941, 0.6452, 0.6059, 0.5841, 0.7838, 0.149, 0.7437, 0.1954, 0.7136, 0.1665, 0.7604, 0.1203, 0.6437, 0.5445, 0.631, 0.6045, 0.6059, 0.5841, 0.6166, 0.5227, 0.8448, 0.1168, 0.7838, 0.149, 0.7604, 0.1203, 0.8363, 0.09273, 0.6557, 0.4842, 0.6437, 0.5445, 0.6166, 0.5227, 0.627, 0.4611, 0.9238, 0.1097, 0.8448, 0.1168, 0.8363, 0.09273, 0.9275, 0.09734, 0.668, 0.424, 0.6557, 0.4842, 0.627, 0.4611, 0.6379, 0.3997, 0.6814, 0.3643, 0.668, 0.424, 0.6379, 0.3997, 0.6502, 0.3388, 0.5768, 0.7772, 0.5445, 0.8279, 0.5362, 0.8197, 0.562, 0.7641, 0.697, 0.3056, 0.6814, 0.3643, 0.6502, 0.3388, 0.665, 0.2788, 0.5995, 0.7218, 0.5768, 0.7772, 0.562, 0.7641, 0.5801, 0.7055, 0.9275, 0.09734, 0.8363, 0.09273, 0.8314, 0.06797, 0.9355, 0.08592, 0.6379, 0.3997, 0.627, 0.4611, 0.5975, 0.4416, 0.6066, 0.3788, 0.6502, 0.3388, 0.6379, 0.3997, 0.6066, 0.3788, 0.6171, 0.3165, 0.562, 0.7641, 0.5362, 0.8197, 0.5272, 0.8131, 0.5468, 0.7536, 0.665, 0.2788, 0.6502, 0.3388, 0.6171, 0.3165, 0.6303, 0.255, 0.5801, 0.7055, 0.562, 0.7641, 0.5468, 0.7536, 0.5606, 0.6922, 0.6847, 0.2208, 0.665, 0.2788, 0.6303, 0.255, 0.6488, 0.1951, 0.5941, 0.6452, 0.5801, 0.7055, 0.5606, 0.6922, 0.5714, 0.63, 0.7136, 0.1665, 0.6847, 0.2208, 0.6488, 0.1951, 0.6783, 0.1387, 0.6059, 0.5841, 0.5941, 0.6452, 0.5714, 0.63, 0.5806, 0.5673, 0.7604, 0.1203, 0.7136, 0.1665, 0.6783, 0.1387, 0.7327, 0.09123, 0.6166, 0.5227, 0.6059, 0.5841, 0.5806, 0.5673, 0.5891, 0.5045, 0.8363, 0.09273, 0.7604, 0.1203, 0.7327, 0.09123, 0.8314, 0.06797, 0.627, 0.4611, 0.6166, 0.5227, 0.5891, 0.5045, 0.5975, 0.4416, 0.6783, 0.1387, 0.6488, 0.1951, 0.6078, 0.1735, 0.635, 0.114, 0.5806, 0.5673, 0.5714, 0.63, 0.5484, 0.6185, 0.5549, 0.5545, 0.7327, 0.09123, 0.6783, 0.1387, 0.635, 0.114, 0.696, 0.06267, 0.5891, 0.5045, 0.5806, 0.5673, 0.5549, 0.5545, 0.561, 0.4905, 0.8314, 0.06797, 0.7327, 0.09123, 0.696, 0.06267, 0.8339, 0.04304, 0.5975, 0.4416, 0.5891, 0.5045, 0.561, 0.4905, 0.5672, 0.4264, 0.9355, 0.08592, 0.8314, 0.06797, 0.8339, 0.04304, 0.9485, 0.07629, 0.6066, 0.3788, 0.5975, 0.4416, 0.5672, 0.4264, 0.5739, 0.3625, 0.6171, 0.3165, 0.6066, 0.3788, 0.5739, 0.3625, 0.5819, 0.2988, 0.5468, 0.7536, 0.5272, 0.8131, 0.5178, 0.8082, 0.5313, 0.7456, 0.6303, 0.255, 0.6171, 0.3165, 0.5819, 0.2988, 0.5923, 0.2356, 0.5606, 0.6922, 0.5468, 0.7536, 0.5313, 0.7456, 0.5409, 0.6823, 0.6488, 0.1951, 0.6303, 0.255, 0.5923, 0.2356, 0.6078, 0.1735, 0.5714, 0.63, 0.5606, 0.6922, 0.5409, 0.6823, 0.5484, 0.6185, 0.5819, 0.2988, 0.5739, 0.3625, 0.54, 0.3515, 0.5448, 0.2867, 0.5313, 0.7456, 0.5178, 0.8082, 0.508, 0.8049, 0.5156, 0.7405, 0.5923, 0.2356, 0.5819, 0.2988, 0.5448, 0.2867, 0.5512, 0.2222, 0.5409, 0.6823, 0.5313, 0.7456, 0.5156, 0.7405, 0.521, 0.6758, 0.6078, 0.1735, 0.5923, 0.2356, 0.5512, 0.2222, 0.5612, 0.158, 0.5484, 0.6185, 0.5409, 0.6823, 0.521, 0.6758, 0.5252, 0.611, 0.635, 0.114, 0.6078, 0.1735, 0.5612, 0.158, 0.5806, 0.09503, 0.5549, 0.5545, 0.5484, 0.6185, 0.5252, 0.611, 0.5289, 0.5461, 0.696, 0.06267, 0.635, 0.114, 0.5806, 0.09503, 0.6382, 0.0369, 0.561, 0.4905, 0.5549, 0.5545, 0.5289, 0.5461, 0.5324, 0.4812, 0.8339, 0.04304, 0.696, 0.06267, 0.6382, 0.0369, 0.8565, 0.01919, 0.5672, 0.4264, 0.561, 0.4905, 0.5324, 0.4812, 0.536, 0.4163, 0.9485, 0.07629, 0.8339, 0.04304, 0.8565, 0.01919, 0.9666, 0.06939, 0.5739, 0.3625, 0.5672, 0.4264, 0.536, 0.4163, 0.54, 0.3515, 0.5289, 0.5461, 0.5252, 0.611, 0.502, 0.6077, 0.5028, 0.5424, 0.6382, 0.0369, 0.5806, 0.09503, 0.5152, 0.08551, 0.5342, 0.0207, 0.5324, 0.4812, 0.5289, 0.5461, 0.5028, 0.5424, 0.5036, 0.4771, 0.8565, 0.01919, 0.6382, 0.0369, 0.5342, 0.0207, 0.9477, 0.001908, 0.536, 0.4163, 0.5324, 0.4812, 0.5036, 0.4771, 0.5044, 0.4118, 0.9666, 0.06939, 0.8565, 0.01919, 0.9477, 0.001908, 0.9886, 0.06613, 0.54, 0.3515, 0.536, 0.4163, 0.5044, 0.4118, 0.5053, 0.3465, 0.5448, 0.2867, 0.54, 0.3515, 0.5053, 0.3465, 0.5064, 0.2812, 0.5156, 0.7405, 0.508, 0.8049, 0.4981, 0.8035, 0.4998, 0.7382, 0.5512, 0.2222, 0.5448, 0.2867, 0.5064, 0.2812, 0.5079, 0.2159, 0.521, 0.6758, 0.5156, 0.7405, 0.4998, 0.7382, 0.501, 0.6729, 0.5612, 0.158, 0.5512, 0.2222, 0.5079, 0.2159, 0.5103, 0.1507, 0.5252, 0.611, 0.521, 0.6758, 0.501, 0.6729, 0.502, 0.6077, 0.5806, 0.09503, 0.5612, 0.158, 0.5103, 0.1507, 0.5152, 0.08551, 0.5064, 0.2812, 0.5053, 0.3465, 0.4704, 0.3479, 0.4677, 0.2827, 0.4998, 0.7382, 0.4981, 0.8035, 0.4882, 0.8039, 0.484, 0.7388, 0.5079, 0.2159, 0.5064, 0.2812, 0.4677, 0.2827, 0.464, 0.2176, 0.501, 0.6729, 0.4998, 0.7382, 0.484, 0.7388, 0.481, 0.6737, 0.5103, 0.1507, 0.5079, 0.2159, 0.464, 0.2176, 0.4582, 0.1527, 0.502, 0.6077, 0.501, 0.6729, 0.481, 0.6737, 0.4787, 0.6086, 0.5152, 0.08551, 0.5103, 0.1507, 0.4582, 0.1527, 0.4465, 0.08817, 0.5028, 0.5424, 0.502, 0.6077, 0.4787, 0.6086, 0.4766, 0.5434, 0.5342, 0.0207, 0.5152, 0.08551, 0.4465, 0.08817, 0.405, 0.02563, 0.5036, 0.4771, 0.5028, 0.5424, 0.4766, 0.5434, 0.4747, 0.4782, 0.9477, 0.001908, 0.5342, 0.0207, 1.405, 0.02563, 1.096, 0.007582, 0.5044, 0.4118, 0.5036, 0.4771, 0.4747, 0.4782, 0.4727, 0.413, 0.9886, 0.06613, 0.9477, 0.001908, 1.096, 0.007582, 1.012, 0.06702, 0.5053, 0.3465, 0.5044, 0.4118, 0.4727, 0.413, 0.4704, 0.3479, 0.405, 0.02563, 0.4465, 0.08817, 0.3853, 0.1022, 0.3238, 0.04725, 0.4747, 0.4782, 0.4766, 0.5434, 0.4505, 0.5491, 0.4459, 0.4845, 0.09588, 0.007582, 0.405, 0.02563, 0.3238, 0.04725, 0.1478, 0.02903, 0.4727, 0.413, 0.4747, 0.4782, 0.4459, 0.4845, 0.4412, 0.42, 0.01158, 0.06702, 0.09588, 0.007582, 0.1478, 0.02903, 0.03217, 0.07192, 0.4704, 0.3479, 0.4727, 0.413, 0.4412, 0.42, 0.436, 0.3555, 0.4677, 0.2827, 0.4704, 0.3479, 0.436, 0.3555, 0.4298, 0.2911, 0.484, 0.7388, 0.4882, 0.8039, 0.4783, 0.8061, 0.4682, 0.7423, 0.464, 0.2176, 0.4677, 0.2827, 0.4298, 0.2911, 0.4215, 0.2271, 0.481, 0.6737, 0.484, 0.7388, 0.4682, 0.7423, 0.4611, 0.6781, 0.4582, 0.1527, 0.464, 0.2176, 0.4215, 0.2271, 0.4089, 0.1637, 0.4787, 0.6086, 0.481, 0.6737, 0.4611, 0.6781, 0.4554, 0.6137, 0.4465, 0.08817, 0.4582, 0.1527, 0.4089, 0.1637, 0.3853, 0.1022, 0.4766, 0.5434, 0.4787, 0.6086, 0.4554, 0.6137, 0.4505, 0.5491, 0.4682, 0.7423, 0.4783, 0.8061, 0.4687, 0.8101, 0.4526, 0.7487, 0.4215, 0.2271, 0.4298, 0.2911, 0.3934, 0.3057, 0.3817, 0.2433, 0.4611, 0.6781, 0.4682, 0.7423, 0.4526, 0.7487, 0.4413, 0.6861, 0.4089, 0.1637, 0.4215, 0.2271, 0.3817, 0.2433, 0.3646, 0.1821, 0.4554, 0.6137, 0.4611, 0.6781, 0.4413, 0.6861, 0.4324, 0.6229, 0.3853, 0.1022, 0.4089, 0.1637, 0.3646, 0.1821, 0.3359, 0.124, 0.4505, 0.5491, 0.4554, 0.6137, 0.4324, 0.6229, 0.4247, 0.5595, 0.3238, 0.04725, 0.3853, 0.1022, 0.3359, 0.124, 0.2773, 0.07465, 0.4459, 0.4845, 0.4505, 0.5491, 0.4247, 0.5595, 0.4175, 0.4959, 0.1478, 0.02903, 0.3238, 0.04725, 0.2773, 0.07465, 0.159, 0.0536, 0.4412, 0.42, 0.4459, 0.4845, 0.4175, 0.4959, 0.4104, 0.4323, 0.03217, 0.07192, 0.1478, 0.02903, 0.159, 0.0536, 0.04817, 0.08011, 0.436, 0.3555, 0.4412, 0.42, 0.4104, 0.4323, 0.4026, 0.3688, 0.4298, 0.2911, 0.436, 0.3555, 0.4026, 0.3688, 0.3934, 0.3057, 0.4175, 0.4959, 0.4247, 0.5595, 0.3992, 0.574, 0.3897, 0.5117, 0.159, 0.0536, 0.2773, 0.07465, 0.2453, 0.1036, 0.1576, 0.07855, 0.4104, 0.4323, 0.4175, 0.4959, 0.3897, 0.5117, 0.3803, 0.4494, 0.04817, 0.08011, 0.159, 0.0536, 0.1576, 0.07855, 0.05896, 0.09061, 0.4026, 0.3688, 0.4104, 0.4323, 0.3803, 0.4494, 0.3704, 0.3872, 0.3934, 0.3057, 0.4026, 0.3688, 0.3704, 0.3872, 0.3591, 0.3255, 0.4526, 0.7487, 0.4687, 0.8101, 0.4594, 0.8157, 0.4372, 0.7577, 0.3817, 0.2433, 0.3934, 0.3057, 0.3591, 0.3255, 0.3451, 0.2647, 0.4413, 0.6861, 0.4526, 0.7487, 0.4372, 0.7577, 0.4216, 0.6975, 0.3646, 0.1821, 0.3817, 0.2433, 0.3451, 0.2647, 0.3259, 0.2057, 0.4324, 0.6229, 0.4413, 0.6861, 0.4216, 0.6975, 0.4095, 0.636, 0.3359, 0.124, 0.3646, 0.1821, 0.3259, 0.2057, 0.2964, 0.1503, 0.4247, 0.5595, 0.4324, 0.6229, 0.4095, 0.636, 0.3992, 0.574, 0.2773, 0.07465, 0.3359, 0.124, 0.2964, 0.1503, 0.2453, 0.1036, 0.3451, 0.2647, 0.3591, 0.3255, 0.3269, 0.3493, 0.3116, 0.2899, 0.4216, 0.6975, 0.4372, 0.7577, 0.4222, 0.7694, 0.4022, 0.712, 0.3259, 0.2057, 0.3451, 0.2647, 0.3116, 0.2899, 0.2918, 0.2325, 0.4095, 0.636, 0.4216, 0.6975, 0.4022, 0.712, 0.3868, 0.6527, 0.2964, 0.1503, 0.3259, 0.2057, 0.2918, 0.2325, 0.2636, 0.1787, 0.3992, 0.574, 0.4095, 0.636, 0.3868, 0.6527, 0.3739, 0.5924, 0.2453, 0.1036, 0.2964, 0.1503, 0.2636, 0.1787, 0.2198, 0.1326, 0.3897, 0.5117, 0.3992, 0.574, 0.3739, 0.5924, 0.3624, 0.5315, 0.1576, 0.07855, 0.2453, 0.1036, 0.2198, 0.1326, 0.1509, 0.1031, 0.3803, 0.4494, 0.3897, 0.5117, 0.3624, 0.5315, 0.3512, 0.4705, 0.05896, 0.09061, 0.1576, 0.07855, 0.1509, 0.1031, 0.06505, 0.1025, 0.3704, 0.3872, 0.3803, 0.4494, 0.3512, 0.4705, 0.3397, 0.4096, 0.3591, 0.3255, 0.3704, 0.3872, 0.3397, 0.4096, 0.3269, 0.3493, 0.4372, 0.7577, 0.4594, 0.8157, 0.4507, 0.823, 0.4222, 0.7694, 0.1509, 0.1031, 0.2198, 0.1326, 0.1975, 0.1609, 0.1415, 0.1267, 0.3512, 0.4705, 0.3624, 0.5315, 0.3355, 0.5547, 0.3228, 0.4949, 0.06505, 0.1025, 0.1509, 0.1031, 0.1415, 0.1267, 0.06727, 0.1151, 0.3397, 0.4096, 0.3512, 0.4705, 0.3228, 0.4949, 0.3101, 0.4352, 0.3269, 0.3493, 0.3397, 0.4096, 0.3101, 0.4352, 0.2964, 0.3759, 0.4222, 0.7694, 0.4507, 0.823, 0.4428, 0.8318, 0.4075, 0.7835, 0.3116, 0.2899, 0.3269, 0.3493, 0.2964, 0.3759, 0.2807, 0.3175, 0.4022, 0.712, 0.4222, 0.7694, 0.4075, 0.7835, 0.3829, 0.7296, 0.2918, 0.2325, 0.3116, 0.2899, 0.2807, 0.3175, 0.2612, 0.261, 0.3868, 0.6527, 0.4022, 0.712, 0.3829, 0.7296, 0.3642, 0.6726, 0.2636, 0.1787, 0.2918, 0.2325, 0.2612, 0.261, 0.2351, 0.2078, 0.3739, 0.5924, 0.3868, 0.6527, 0.3642, 0.6726, 0.3489, 0.6141, 0.2198, 0.1326, 0.2636, 0.1787, 0.2351, 0.2078, 0.1975, 0.1609, 0.3624, 0.5315, 0.3739, 0.5924, 0.3489, 0.6141, 0.3355, 0.5547, 0.2612, 0.261, 0.2807, 0.3175, 0.2517, 0.3464, 0.2331, 0.2901, 0.3642, 0.6726, 0.3829, 0.7296, 0.3637, 0.7497, 0.3416, 0.6953, 0.2351, 0.2078, 0.2612, 0.261, 0.2331, 0.2901, 0.2094, 0.2366, 0.3489, 0.6141, 0.3642, 0.6726, 0.3416, 0.6953, 0.3239, 0.6385, 0.1975, 0.1609, 0.2351, 0.2078, 0.2094, 0.2366, 0.1769, 0.1881, 0.3355, 0.5547, 0.3489, 0.6141, 0.3239, 0.6385, 0.3088, 0.5804, 0.1415, 0.1267, 0.1975, 0.1609, 0.1769, 0.1881, 0.1303, 0.1493, 0.3228, 0.4949, 0.3355, 0.5547, 0.3088, 0.5804, 0.295, 0.5217, 0.06727, 0.1151, 0.1415, 0.1267, 0.1303, 0.1493, 0.06646, 0.1278, 0.3101, 0.4352, 0.3228, 0.4949, 0.295, 0.5217, 0.2814, 0.4628, 0.2964, 0.3759, 0.3101, 0.4352, 0.2814, 0.4628, 0.2673, 0.4042, 0.4075, 0.7835, 0.4428, 0.8318, 0.4357, 0.8418, 0.3934, 0.7999, 0.2807, 0.3175, 0.2964, 0.3759, 0.2673, 0.4042, 0.2517, 0.3464, 0.3829, 0.7296, 0.4075, 0.7835, 0.3934, 0.7999, 0.3637, 0.7497, 0.06646, 0.1278, 0.1303, 0.1493, 0.1181, 0.1704, 0.0633, 0.1402, 0.2814, 0.4628, 0.295, 0.5217, 0.2673, 0.5501, 0.2533, 0.4916, 0.2673, 0.4042, 0.2814, 0.4628, 0.2533, 0.4916, 0.2392, 0.4333, 0.3934, 0.7999, 0.4357, 0.8418, 0.4299, 0.853, 0.3799, 0.8182, 0.2517, 0.3464, 0.2673, 0.4042, 0.2392, 0.4333, 0.224, 0.3754, 0.3637, 0.7497, 0.3934, 0.7999, 0.3799, 0.8182, 0.3445, 0.7723, 0.2331, 0.2901, 0.2517, 0.3464, 0.224, 0.3754, 0.2066, 0.3188, 0.3416, 0.6953, 0.3637, 0.7497, 0.3445, 0.7723, 0.3187, 0.7204, 0.2094, 0.2366, 0.2331, 0.2901, 0.2066, 0.3188, 0.1852, 0.2643, 0.3239, 0.6385, 0.3416, 0.6953, 0.3187, 0.7204, 0.2987, 0.6651, 0.1769, 0.1881, 0.2094, 0.2366, 0.1852, 0.2643, 0.1572, 0.2138, 0.3088, 0.5804, 0.3239, 0.6385, 0.2987, 0.6651, 0.2821, 0.6081, 0.1303, 0.1493, 0.1769, 0.1881, 0.1572, 0.2138, 0.1181, 0.1704, 0.295, 0.5217, 0.3088, 0.5804, 0.2821, 0.6081, 0.2673, 0.5501, 0.3187, 0.7204, 0.3445, 0.7723, 0.3251, 0.7969, 0.2952, 0.7473, 0.1852, 0.2643, 0.2066, 0.3188, 0.181, 0.3464, 0.162, 0.2905, 0.2987, 0.6651, 0.3187, 0.7204, 0.2952, 0.7473, 0.2728, 0.6933, 0.1572, 0.2138, 0.1852, 0.2643, 0.162, 0.2905, 0.1379, 0.2376, 0.2821, 0.6081, 0.2987, 0.6651, 0.2728, 0.6933, 0.2549, 0.6369, 0.1181, 0.1704, 0.1572, 0.2138, 0.1379, 0.2376, 0.105, 0.1898, 0.2673, 0.5501, 0.2821, 0.6081, 0.2549, 0.6369, 0.2395, 0.5791, 0.0633, 0.1402, 0.1181, 0.1704, 0.105, 0.1898, 0.05833, 0.1519, 0.2533, 0.4916, 0.2673, 0.5501, 0.2395, 0.5791, 0.2253, 0.5207, 0.2392, 0.4333, 0.2533, 0.4916, 0.2253, 0.5207, 0.2115, 0.4621, 0.3799, 0.8182, 0.4299, 0.853, 0.4256, 0.865, 0.3671, 0.8384, 0.224, 0.3754, 0.2392, 0.4333, 0.2115, 0.4621, 0.197, 0.4038, 0.3445, 0.7723, 0.3799, 0.8182, 0.3671, 0.8384, 0.3251, 0.7969, 0.2066, 0.3188, 0.224, 0.3754, 0.197, 0.4038, 0.181, 0.3464, 0.2253, 0.5207, 0.2395, 0.5791, 0.211, 0.608, 0.197, 0.5491, 0.2115, 0.4621, 0.2253, 0.5207, 0.197, 0.5491, 0.1838, 0.4899, 0.3671, 0.8384, 0.4256, 0.865, 0.4234, 0.8776, 0.3553, 0.8601, 0.197, 0.4038, 0.2115, 0.4621, 0.1838, 0.4899, 0.1704, 0.4308, 0.3251, 0.7969, 0.3671, 0.8384, 0.3553, 0.8601, 0.305, 0.8233, 0.181, 0.3464, 0.197, 0.4038, 0.1704, 0.4308, 0.156, 0.3722, 0.2952, 0.7473, 0.3251, 0.7969, 0.305, 0.8233, 0.2705, 0.7756, 0.162, 0.2905, 0.181, 0.3464, 0.156, 0.3722, 0.1393, 0.3146, 0.2728, 0.6933, 0.2952, 0.7473, 0.2705, 0.7756, 0.2457, 0.7223, 0.1379, 0.2376, 0.162, 0.2905, 0.1393, 0.3146, 0.1187, 0.2591, 0.2549, 0.6369, 0.2728, 0.6933, 0.2457, 0.7223, 0.2267, 0.666, 0.105, 0.1898, 0.1379, 0.2376, 0.1187, 0.2591, 0.09118, 0.2074, 0.2395, 0.5791, 0.2549, 0.6369, 0.2267, 0.666, 0.211, 0.608, 0.05833, 0.1519, 0.105, 0.1898, 0.09118, 0.2074, 0.05195, 0.1626, 0.1393, 0.3146, 0.156, 0.3722, 0.131, 0.3955, 0.1167, 0.3362, 0.2457, 0.7223, 0.2705, 0.7756, 0.2437, 0.8046, 0.2167, 0.7513, 0.1187, 0.2591, 0.1393, 0.3146, 0.1167, 0.3362, 0.09949, 0.2782, 0.2267, 0.666, 0.2457, 0.7223, 0.2167, 0.7513, 0.197, 0.6944, 0.09118, 0.2074, 0.1187, 0.2591, 0.09949, 0.2782, 0.07683, 0.2228, 0.211, 0.608, 0.2267, 0.666, 0.197, 0.6944, 0.1814, 0.6357, 0.05195, 0.1626, 0.09118, 0.2074, 0.07683, 0.2228, 0.04448, 0.1721, 0.197, 0.5491, 0.211, 0.608, 0.1814, 0.6357, 0.168, 0.576, 0.1838, 0.4899, 0.197, 0.5491, 0.168, 0.576, 0.1557, 0.5158, 0.3553, 0.8601, 0.4234, 0.8776, 0.4238, 0.8903, 0.3448, 0.8832, 0.1704, 0.4308, 0.1838, 0.4899, 0.1557, 0.5158, 0.1437, 0.4555, 0.305, 0.8233, 0.3553, 0.8601, 0.3448, 0.8832, 0.2838, 0.851, 0.156, 0.3722, 0.1704, 0.4308, 0.1437, 0.4555, 0.131, 0.3955, 0.2705, 0.7756, 0.305, 0.8233, 0.2838, 0.851, 0.2437, 0.8046, 0.1557, 0.5158, 0.168, 0.576, 0.1379, 0.6003, 0.127, 0.5389, 0.3448, 0.8832, 0.4238, 0.8903, 0.4275, 0.9027, 0.3364, 0.9073, 0.1437, 0.4555, 0.1557, 0.5158, 0.127, 0.5389, 0.1166, 0.4773, 0.2838, 0.851, 0.3448, 0.8832, 0.3364, 0.9073, 0.2604, 0.8797, 0.131, 0.3955, 0.1437, 0.4555, 0.1166, 0.4773, 0.1059, 0.4159, 0.2437, 0.8046, 0.2838, 0.851, 0.2604, 0.8797, 0.2136, 0.8335, 0.1167, 0.3362, 0.131, 0.3955, 0.1059, 0.4159, 0.09413, 0.3548, 0.2167, 0.7513, 0.2437, 0.8046, 0.2136, 0.8335, 0.1847, 0.7792, 0.09949, 0.2782, 0.1167, 0.3362, 0.09413, 0.3548, 0.08013, 0.2945, 0.197, 0.6944, 0.2167, 0.7513, 0.1847, 0.7792, 0.165, 0.7212, 0.07683, 0.2228, 0.09949, 0.2782, 0.08013, 0.2945, 0.06202, 0.2359, 0.1814, 0.6357, 0.197, 0.6944, 0.165, 0.7212, 0.1502, 0.6612, 0.04448, 0.1721, 0.07683, 0.2228, 0.06202, 0.2359, 0.03617, 0.1803, 0.168, 0.576, 0.1814, 0.6357, 0.1502, 0.6612, 0.1379, 0.6003, 0.1847, 0.7792, 0.2136, 0.8335, 0.1783, 0.8613, 0.1488, 0.8049, 0.08013, 0.2945, 0.09413, 0.3548, 0.07136, 0.37, 0.06059, 0.3078, 0.165, 0.7212, 0.1847, 0.7792, 0.1488, 0.8049, 0.1303, 0.745, 0.06202, 0.2359, 0.08013, 0.2945, 0.06059, 0.3078, 0.04682, 0.2464, 0.1502, 0.6612, 0.165, 0.7212, 0.1303, 0.745, 0.1171, 0.6835, 0.03617, 0.1803, 0.06202, 0.2359, 0.04682, 0.2464, 0.02721, 0.1869, 0.1379, 0.6003, 0.1502, 0.6612, 0.1171, 0.6835, 0.1066, 0.6212, 0.127, 0.5389, 0.1379, 0.6003, 0.1066, 0.6212, 0.09754, 0.5584, 0.3364, 0.9073, 0.4275, 0.9027, 0.4355, 0.9141, 0.3314, 0.932, 0.1166, 0.4773, 0.127, 0.5389, 0.09754, 0.5584, 0.08907, 0.4955, 0.2604, 0.8797, 0.3364, 0.9073, 0.3314, 0.932, 0.2327, 0.9088, 0.1059, 0.4159, 0.1166, 0.4773, 0.08907, 0.4955, 0.08056, 0.4327, 0.2136, 0.8335, 0.2604, 0.8797, 0.2327, 0.9088, 0.1783, 0.8613, 0.09413, 0.3548, 0.1059, 0.4159, 0.08056, 0.4327, 0.07136, 0.37, 0.9953, 0.1313, 1.018, 0.1918, 1.008, 0.1951, 0.4485, 0.9237, 0.4953, 0.8687, 0.4666, 0.9306, 0.4666, 0.9306, 0.4953, 0.8687, 0.4886, 0.9339, 0.9953, 0.1313, 1.008, 0.1951, 0.9981, 0.1965, 0.4886, 0.9339, 0.4953, 0.8687, 0.5116, 0.933, 0.9953, 0.1313, 0.9981, 0.1965, 0.9882, 0.1961, 0.5116, 0.933, 0.4953, 0.8687, 0.5322, 0.9281, 0.9953, 0.1313, 0.9882, 0.1961, 0.9783, 0.1939, 0.5322, 0.9281, 0.4953, 0.8687, 0.5482, 0.9199, 0.9953, 0.1313, 0.9783, 0.1939, 0.9687, 0.1899, 0.9953, 0.1313, 0.9687, 0.1899, 0.9594, 0.1843, 0.5482, 0.9199, 0.4953, 0.8687, 0.559, 0.9094, 0.559, 0.9094, 0.4953, 0.8687, 0.565, 0.8975, 0.9953, 0.1313, 0.9594, 0.1843, 0.9507, 0.177, 0.565, 0.8975, 0.4953, 0.8687, 0.5673, 0.8849, 0.9953, 0.1313, 0.9507, 0.177, 0.9428, 0.1682, 0.5673, 0.8849, 0.4953, 0.8687, 0.5665, 0.8722, 0.9953, 0.1313, 0.9428, 0.1682, 0.9357, 0.1582, 0.5665, 0.8722, 0.4953, 0.8687, 0.5633, 0.8598, 0.9953, 0.1313, 0.9357, 0.1582, 0.9299, 0.147, 0.5633, 0.8598, 0.4953, 0.8687, 0.5583, 0.8481, 0.9953, 0.1313, 0.9299, 0.147, 0.9256, 0.135, 0.5583, 0.8481, 0.4953, 0.8687, 0.552, 0.8374, 0.9953, 0.1313, 0.9256, 0.135, 0.9234, 0.1224, 0.552, 0.8374, 0.4953, 0.8687, 0.5445, 0.8279, 0.9953, 0.1313, 0.9234, 0.1224, 0.9238, 0.1097, 0.5445, 0.8279, 0.4953, 0.8687, 0.5362, 0.8197, 0.9953, 0.1313, 0.9238, 0.1097, 0.9275, 0.09734, 0.5362, 0.8197, 0.4953, 0.8687, 0.5272, 0.8131, 0.9953, 0.1313, 0.9275, 0.09734, 0.9355, 0.08592, 0.5272, 0.8131, 0.4953, 0.8687, 0.5178, 0.8082, 0.9953, 0.1313, 0.9355, 0.08592, 0.9485, 0.07629, 0.5178, 0.8082, 0.4953, 0.8687, 0.508, 0.8049, 0.9953, 0.1313, 0.9485, 0.07629, 0.9666, 0.06939, 0.508, 0.8049, 0.4953, 0.8687, 0.4981, 0.8035, 0.9953, 0.1313, 0.9666, 0.06939, 0.9886, 0.06613, 0.4981, 0.8035, 0.4953, 0.8687, 0.4882, 0.8039, 0.9953, 0.1313, 0.9886, 0.06613, 1.012, 0.06702, 0.4882, 0.8039, 0.4953, 0.8687, 0.4783, 0.8061, 0.9953, 0.1313, 1.012, 0.06702, 1.032, 0.07192, 0.4783, 0.8061, 0.4953, 0.8687, 0.4687, 0.8101, 0.9953, 0.1313, 1.032, 0.07192, 1.048, 0.08011, 0.4687, 0.8101, 0.4953, 0.8687, 0.4594, 0.8157, 0.9953, 0.1313, 1.048, 0.08011, 1.059, 0.09061, 0.4594, 0.8157, 0.4953, 0.8687, 0.4507, 0.823, 0.9953, 0.1313, 1.059, 0.09061, 1.065, 0.1025, 0.4507, 0.823, 0.4953, 0.8687, 0.4428, 0.8318, 0.9953, 0.1313, 1.065, 0.1025, 1.067, 0.1151, 0.4428, 0.8318, 0.4953, 0.8687, 0.4357, 0.8418, 0.9953, 0.1313, 1.067, 0.1151, 1.066, 0.1278, 0.4357, 0.8418, 0.4953, 0.8687, 0.4299, 0.853, 0.9953, 0.1313, 1.066, 0.1278, 1.063, 0.1402, 0.4299, 0.853, 0.4953, 0.8687, 0.4256, 0.865, 0.9953, 0.1313, 1.063, 0.1402, 1.058, 0.1519, 0.4256, 0.865, 0.4953, 0.8687, 0.4234, 0.8776, 0.9953, 0.1313, 1.058, 0.1519, 1.052, 0.1626, 0.4234, 0.8776, 0.4953, 0.8687, 0.4238, 0.8903, 0.9953, 0.1313, 1.052, 0.1626, 1.044, 0.1721, 0.4238, 0.8903, 0.4953, 0.8687, 0.4275, 0.9027, 0.9953, 0.1313, 1.044, 0.1721, 1.036, 0.1803, 0.4275, 0.9027, 0.4953, 0.8687, 0.4355, 0.9141, 0.9953, 0.1313, 1.036, 0.1803, 1.027, 0.1869, 0.09754, 0.5584, 0.1066, 0.6212, 0.07389, 0.6375, 0.06716, 0.5736, 0.3314, 0.932, 0.4355, 0.9141, 0.4485, 0.9237, 0.3339, 0.957, 0.08907, 0.4955, 0.09754, 0.5584, 0.06716, 0.5736, 0.06099, 0.5095, 0.2327, 0.9088, 0.3314, 0.932, 0.3339, 0.957, 0.196, 0.9373, 0.08056, 0.4327, 0.08907, 0.4955, 0.06099, 0.5095, 0.05489, 0.4455, 0.1783, 0.8613, 0.2327, 0.9088, 0.196, 0.9373, 0.135, 0.886, 0.07136, 0.37, 0.08056, 0.4327, 0.05489, 0.4455, 0.04839, 0.3815, 0.1488, 0.8049, 0.1783, 0.8613, 0.135, 0.886, 0.1078, 0.8265, 0.06059, 0.3078, 0.07136, 0.37, 0.04839, 0.3815, 0.04087, 0.3177, 0.1303, 0.745, 0.1488, 0.8049, 0.1078, 0.8265, 0.09231, 0.7644, 0.04682, 0.2464, 0.06059, 0.3078, 0.04087, 0.3177, 0.03134, 0.2544, 0.1171, 0.6835, 0.1303, 0.745, 0.09231, 0.7644, 0.08187, 0.7012, 0.02721, 0.1869, 0.04682, 0.2464, 0.03134, 0.2544, 0.01778, 0.1918, 0.1066, 0.6212, 0.1171, 0.6835, 0.08187, 0.7012, 0.07389, 0.6375, 0.4355, 0.9141, 0.4953, 0.8687, 0.4485, 0.9237, 0.9953, 0.1313, 1.027, 0.1869, 1.018, 0.1918])
me_sphere.materials.append(mat_material_001)
me_sphere.use_remesh_preserve_volume = False
me_sphere.use_remesh_preserve_attributes = False
me_sphere.use_mirror_vertex_groups = False
me_sphere.update()

# ---- objects
ob_sphere = bpy.data.objects.new('Sphere', me_sphere)

# ---- transforms, parenting, visibility, modifiers, constraints
ob_sphere.location = (0.0, 0.0, 0.0)
ob_sphere.scale = (7.4, 7.4, 7.4)
ob_sphere.lineart.crease_threshold = 0.0

# ---- collection membership
col_collection_1.objects.link(ob_sphere)

# ---- scene / render settings (as saved in the file)
scene.frame_start = 1; scene.frame_end = 250; scene.frame_set(1)
scene.render.engine = 'BLENDER_EEVEE_NEXT'
scene.render.resolution_percentage = 50
scene.render.dither_intensity = 0.0
scene.cycles.use_denoising = False
scene.cycles.samples = 10
scene.cycles.sampling_pattern = 'TABULATED_SOBOL'
scene.cycles.light_sampling_threshold = 0.0
scene.cycles.use_adaptive_sampling = False
scene.cycles.use_light_tree = False
scene.cycles.blur_glossy = 0.0
scene.cycles.pixel_filter_type = 'GAUSSIAN'
scene.cycles.sample_clamp_indirect = 0.0
scene.view_settings.view_transform = 'Standard'
bpy.context.view_layer.update()

# ---- added for rendering (the .blend has no active camera and no usable light): camera, sun
cam_auto = bpy.data.cameras.new('AutoCamera')
cam_auto.lens = 50.0
cam_auto.sensor_width = 36.0
cam_auto.clip_end = 1000.0
ob_auto_camera = bpy.data.objects.new('AutoCamera', cam_auto)
scene.collection.objects.link(ob_auto_camera)
ob_auto_camera.location = (23.7175, -28.461, 18.974)
ob_auto_camera.rotation_euler = (1.09748, -7.21219e-08, 0.694738)
scene.camera = ob_auto_camera
light_auto_sun = bpy.data.lights.new('AutoSun', 'SUN')
light_auto_sun.energy = 3.0
light_auto_sun.angle = 0.0523599
ob_auto_sun = bpy.data.objects.new('AutoSun', light_auto_sun)
scene.collection.objects.link(ob_auto_sun)
ob_auto_sun.rotation_euler = (0.872665, 0.174533, 0.523599)
bpy.context.view_layer.update()
